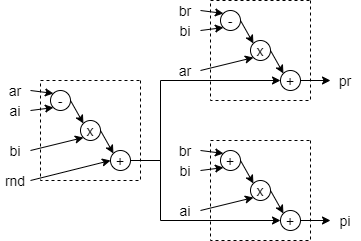

The diagram above was exported from draw.io. Its source (the exported page's mxGraphModel, read from the mxfile embedded in the PNG):
<mxGraphModel dx="780" dy="1382" grid="1" gridSize="10" guides="1" tooltips="1" connect="1" arrows="1" fold="1" page="1" pageScale="1" pageWidth="850" pageHeight="1100" math="0" shadow="0">
  <root>
    <mxCell id="0" />
    <mxCell id="1" parent="0" />
    <mxCell id="B3wtF2oQBxzJh1-Uu7B2-2" value="" style="rounded=0;whiteSpace=wrap;html=1;direction=south;fillColor=none;dashed=1;fontSize=14;" parent="1" vertex="1">
      <mxGeometry x="70" y="40" width="100" height="100" as="geometry" />
    </mxCell>
    <mxCell id="B3wtF2oQBxzJh1-Uu7B2-20" style="rounded=0;orthogonalLoop=1;jettySize=auto;html=1;exitX=1;exitY=0.5;exitDx=0;exitDy=0;entryX=0;entryY=0;entryDx=0;entryDy=0;fontSize=14;" parent="1" source="B3wtF2oQBxzJh1-Uu7B2-21" target="B3wtF2oQBxzJh1-Uu7B2-22" edge="1">
      <mxGeometry relative="1" as="geometry" />
    </mxCell>
    <mxCell id="B3wtF2oQBxzJh1-Uu7B2-21" value="-" style="ellipse;whiteSpace=wrap;html=1;aspect=fixed;fontSize=14;spacing=2;" parent="1" vertex="1">
      <mxGeometry x="80" y="50" width="20" height="20" as="geometry" />
    </mxCell>
    <mxCell id="B3wtF2oQBxzJh1-Uu7B2-24" style="rounded=0;orthogonalLoop=1;jettySize=auto;html=1;exitX=1;exitY=0.5;exitDx=0;exitDy=0;entryX=0;entryY=0;entryDx=0;entryDy=0;fontSize=14;" parent="1" source="B3wtF2oQBxzJh1-Uu7B2-22" target="B3wtF2oQBxzJh1-Uu7B2-23" edge="1">
      <mxGeometry relative="1" as="geometry" />
    </mxCell>
    <mxCell id="B3wtF2oQBxzJh1-Uu7B2-22" value="x" style="ellipse;whiteSpace=wrap;html=1;aspect=fixed;fontSize=14;" parent="1" vertex="1">
      <mxGeometry x="110" y="80" width="20" height="20" as="geometry" />
    </mxCell>
    <mxCell id="TjFmR7x7wiqnQTk8OCf1-13" style="edgeStyle=orthogonalEdgeStyle;rounded=0;orthogonalLoop=1;jettySize=auto;html=1;exitX=1;exitY=0.5;exitDx=0;exitDy=0;entryX=0;entryY=0.5;entryDx=0;entryDy=0;fontSize=14;" parent="1" source="B3wtF2oQBxzJh1-Uu7B2-23" target="TjFmR7x7wiqnQTk8OCf1-6" edge="1">
      <mxGeometry relative="1" as="geometry">
        <Array as="points">
          <mxPoint x="190" y="120" />
          <mxPoint x="190" y="40" />
        </Array>
      </mxGeometry>
    </mxCell>
    <mxCell id="B3wtF2oQBxzJh1-Uu7B2-23" value="+" style="ellipse;whiteSpace=wrap;html=1;aspect=fixed;fontSize=14;" parent="1" vertex="1">
      <mxGeometry x="140" y="110" width="20" height="20" as="geometry" />
    </mxCell>
    <mxCell id="B3wtF2oQBxzJh1-Uu7B2-1" style="edgeStyle=orthogonalEdgeStyle;rounded=0;orthogonalLoop=1;jettySize=auto;html=1;exitX=1;exitY=0.5;exitDx=0;exitDy=0;entryX=0;entryY=0.5;entryDx=0;entryDy=0;fontSize=14;" parent="1" source="B3wtF2oQBxzJh1-Uu7B2-23" target="ZjDycV1kc4jMGTeBUGCo-1" edge="1">
      <mxGeometry relative="1" as="geometry">
        <Array as="points">
          <mxPoint x="190" y="120" />
          <mxPoint x="190" y="180" />
        </Array>
      </mxGeometry>
    </mxCell>
    <mxCell id="B3wtF2oQBxzJh1-Uu7B2-28" style="edgeStyle=none;rounded=0;orthogonalLoop=1;jettySize=auto;html=1;exitX=1;exitY=0.5;exitDx=0;exitDy=0;entryX=0;entryY=1;entryDx=0;entryDy=0;fontSize=14;" parent="1" target="B3wtF2oQBxzJh1-Uu7B2-21" edge="1">
      <mxGeometry relative="1" as="geometry">
        <mxPoint x="60.000000000000114" y="70" as="sourcePoint" />
      </mxGeometry>
    </mxCell>
    <mxCell id="B3wtF2oQBxzJh1-Uu7B2-27" value="ai" style="text;html=1;strokeColor=none;fillColor=none;align=center;verticalAlign=middle;whiteSpace=wrap;rounded=0;fontSize=14;" parent="1" vertex="1">
      <mxGeometry x="30" y="60" width="30" height="20" as="geometry" />
    </mxCell>
    <mxCell id="B3wtF2oQBxzJh1-Uu7B2-30" style="edgeStyle=none;rounded=0;orthogonalLoop=1;jettySize=auto;html=1;exitX=1;exitY=0.5;exitDx=0;exitDy=0;entryX=0;entryY=0;entryDx=0;entryDy=0;fontSize=14;" parent="1" target="B3wtF2oQBxzJh1-Uu7B2-21" edge="1">
      <mxGeometry relative="1" as="geometry">
        <mxPoint x="60.000000000000114" y="50" as="sourcePoint" />
      </mxGeometry>
    </mxCell>
    <mxCell id="B3wtF2oQBxzJh1-Uu7B2-29" value="ar" style="text;html=1;strokeColor=none;fillColor=none;align=center;verticalAlign=middle;whiteSpace=wrap;rounded=0;fontSize=14;" parent="1" vertex="1">
      <mxGeometry x="30" y="40" width="30" height="20" as="geometry" />
    </mxCell>
    <mxCell id="B3wtF2oQBxzJh1-Uu7B2-32" style="edgeStyle=none;rounded=0;orthogonalLoop=1;jettySize=auto;html=1;exitX=1;exitY=0.5;exitDx=0;exitDy=0;entryX=0;entryY=1;entryDx=0;entryDy=0;fontSize=14;" parent="1" target="B3wtF2oQBxzJh1-Uu7B2-22" edge="1">
      <mxGeometry relative="1" as="geometry">
        <mxPoint x="60.000000000000114" y="110" as="sourcePoint" />
      </mxGeometry>
    </mxCell>
    <mxCell id="B3wtF2oQBxzJh1-Uu7B2-31" value="bi" style="text;html=1;strokeColor=none;fillColor=none;align=center;verticalAlign=middle;whiteSpace=wrap;rounded=0;fontSize=14;" parent="1" vertex="1">
      <mxGeometry x="30" y="100" width="30" height="20" as="geometry" />
    </mxCell>
    <mxCell id="ZjDycV1kc4jMGTeBUGCo-1" value="+" style="ellipse;whiteSpace=wrap;html=1;aspect=fixed;fontSize=14;" parent="1" vertex="1">
      <mxGeometry x="310" y="170" width="20" height="20" as="geometry" />
    </mxCell>
    <mxCell id="ZjDycV1kc4jMGTeBUGCo-3" value="" style="rounded=0;whiteSpace=wrap;html=1;direction=south;fillColor=none;dashed=1;fontSize=14;" parent="1" vertex="1">
      <mxGeometry x="240" y="100" width="100" height="100" as="geometry" />
    </mxCell>
    <mxCell id="ZjDycV1kc4jMGTeBUGCo-4" style="rounded=0;orthogonalLoop=1;jettySize=auto;html=1;exitX=1;exitY=0.5;exitDx=0;exitDy=0;entryX=0;entryY=0;entryDx=0;entryDy=0;fontSize=14;" parent="1" source="ZjDycV1kc4jMGTeBUGCo-5" target="ZjDycV1kc4jMGTeBUGCo-7" edge="1">
      <mxGeometry relative="1" as="geometry" />
    </mxCell>
    <mxCell id="ZjDycV1kc4jMGTeBUGCo-5" value="+" style="ellipse;whiteSpace=wrap;html=1;aspect=fixed;fontSize=14;" parent="1" vertex="1">
      <mxGeometry x="250" y="110" width="20" height="20" as="geometry" />
    </mxCell>
    <mxCell id="ZjDycV1kc4jMGTeBUGCo-6" style="rounded=0;orthogonalLoop=1;jettySize=auto;html=1;exitX=1;exitY=0.5;exitDx=0;exitDy=0;entryX=0;entryY=0;entryDx=0;entryDy=0;fontSize=14;" parent="1" source="ZjDycV1kc4jMGTeBUGCo-7" edge="1">
      <mxGeometry relative="1" as="geometry">
        <mxPoint x="312.92893218813447" y="172.92893218813458" as="targetPoint" />
      </mxGeometry>
    </mxCell>
    <mxCell id="ZjDycV1kc4jMGTeBUGCo-7" value="x" style="ellipse;whiteSpace=wrap;html=1;aspect=fixed;fontSize=14;" parent="1" vertex="1">
      <mxGeometry x="280" y="140" width="20" height="20" as="geometry" />
    </mxCell>
    <mxCell id="ZjDycV1kc4jMGTeBUGCo-8" style="edgeStyle=none;rounded=0;orthogonalLoop=1;jettySize=auto;html=1;exitX=1;exitY=0.5;exitDx=0;exitDy=0;entryX=0;entryY=1;entryDx=0;entryDy=0;fontSize=14;" parent="1" target="ZjDycV1kc4jMGTeBUGCo-5" edge="1">
      <mxGeometry relative="1" as="geometry">
        <mxPoint x="229.9999999999999" y="130" as="sourcePoint" />
      </mxGeometry>
    </mxCell>
    <mxCell id="ZjDycV1kc4jMGTeBUGCo-10" style="edgeStyle=none;rounded=0;orthogonalLoop=1;jettySize=auto;html=1;exitX=1;exitY=0.5;exitDx=0;exitDy=0;entryX=0;entryY=0;entryDx=0;entryDy=0;fontSize=14;" parent="1" target="ZjDycV1kc4jMGTeBUGCo-5" edge="1">
      <mxGeometry relative="1" as="geometry">
        <mxPoint x="229.9999999999999" y="110" as="sourcePoint" />
      </mxGeometry>
    </mxCell>
    <mxCell id="ZjDycV1kc4jMGTeBUGCo-12" style="edgeStyle=none;rounded=0;orthogonalLoop=1;jettySize=auto;html=1;exitX=1;exitY=0.5;exitDx=0;exitDy=0;entryX=0;entryY=1;entryDx=0;entryDy=0;fontSize=14;" parent="1" target="ZjDycV1kc4jMGTeBUGCo-7" edge="1">
      <mxGeometry relative="1" as="geometry">
        <mxPoint x="229.9999999999999" y="170" as="sourcePoint" />
      </mxGeometry>
    </mxCell>
    <mxCell id="TjFmR7x7wiqnQTk8OCf1-1" value="" style="rounded=0;whiteSpace=wrap;html=1;direction=south;fillColor=none;dashed=1;fontSize=14;" parent="1" vertex="1">
      <mxGeometry x="240" y="-40" width="100" height="100" as="geometry" />
    </mxCell>
    <mxCell id="TjFmR7x7wiqnQTk8OCf1-2" style="rounded=0;orthogonalLoop=1;jettySize=auto;html=1;exitX=1;exitY=0.5;exitDx=0;exitDy=0;entryX=0;entryY=0;entryDx=0;entryDy=0;fontSize=14;" parent="1" source="TjFmR7x7wiqnQTk8OCf1-3" target="TjFmR7x7wiqnQTk8OCf1-5" edge="1">
      <mxGeometry relative="1" as="geometry" />
    </mxCell>
    <mxCell id="TjFmR7x7wiqnQTk8OCf1-3" value="-" style="ellipse;whiteSpace=wrap;html=1;aspect=fixed;fontSize=14;" parent="1" vertex="1">
      <mxGeometry x="250" y="-30" width="20" height="20" as="geometry" />
    </mxCell>
    <mxCell id="TjFmR7x7wiqnQTk8OCf1-4" style="rounded=0;orthogonalLoop=1;jettySize=auto;html=1;exitX=1;exitY=0.5;exitDx=0;exitDy=0;entryX=0;entryY=0;entryDx=0;entryDy=0;fontSize=14;" parent="1" source="TjFmR7x7wiqnQTk8OCf1-5" target="TjFmR7x7wiqnQTk8OCf1-6" edge="1">
      <mxGeometry relative="1" as="geometry" />
    </mxCell>
    <mxCell id="TjFmR7x7wiqnQTk8OCf1-5" value="x" style="ellipse;whiteSpace=wrap;html=1;aspect=fixed;fontSize=14;" parent="1" vertex="1">
      <mxGeometry x="280" width="20" height="20" as="geometry" />
    </mxCell>
    <mxCell id="TjFmR7x7wiqnQTk8OCf1-6" value="+" style="ellipse;whiteSpace=wrap;html=1;aspect=fixed;fontSize=14;" parent="1" vertex="1">
      <mxGeometry x="310" y="30" width="20" height="20" as="geometry" />
    </mxCell>
    <mxCell id="TjFmR7x7wiqnQTk8OCf1-7" style="edgeStyle=none;rounded=0;orthogonalLoop=1;jettySize=auto;html=1;exitX=1;exitY=0.5;exitDx=0;exitDy=0;entryX=0;entryY=1;entryDx=0;entryDy=0;fontSize=14;" parent="1" target="TjFmR7x7wiqnQTk8OCf1-3" edge="1">
      <mxGeometry relative="1" as="geometry">
        <mxPoint x="230.0000000000001" y="-9.999999999999943" as="sourcePoint" />
      </mxGeometry>
    </mxCell>
    <mxCell id="TjFmR7x7wiqnQTk8OCf1-8" value="bi" style="text;html=1;strokeColor=none;fillColor=none;align=center;verticalAlign=middle;whiteSpace=wrap;rounded=0;fontSize=14;" parent="1" vertex="1">
      <mxGeometry x="200" y="-20" width="30" height="20" as="geometry" />
    </mxCell>
    <mxCell id="TjFmR7x7wiqnQTk8OCf1-9" style="edgeStyle=none;rounded=0;orthogonalLoop=1;jettySize=auto;html=1;exitX=1;exitY=0.5;exitDx=0;exitDy=0;entryX=0;entryY=0;entryDx=0;entryDy=0;fontSize=14;" parent="1" target="TjFmR7x7wiqnQTk8OCf1-3" edge="1">
      <mxGeometry relative="1" as="geometry">
        <mxPoint x="230.0000000000001" y="-29.999999999999943" as="sourcePoint" />
      </mxGeometry>
    </mxCell>
    <mxCell id="TjFmR7x7wiqnQTk8OCf1-10" value="br" style="text;html=1;strokeColor=none;fillColor=none;align=center;verticalAlign=middle;whiteSpace=wrap;rounded=0;fontSize=14;" parent="1" vertex="1">
      <mxGeometry x="200" y="-40" width="30" height="20" as="geometry" />
    </mxCell>
    <mxCell id="TjFmR7x7wiqnQTk8OCf1-11" style="edgeStyle=none;rounded=0;orthogonalLoop=1;jettySize=auto;html=1;exitX=1;exitY=0.5;exitDx=0;exitDy=0;entryX=0;entryY=1;entryDx=0;entryDy=0;fontSize=14;" parent="1" target="TjFmR7x7wiqnQTk8OCf1-5" edge="1">
      <mxGeometry relative="1" as="geometry">
        <mxPoint x="230.0000000000001" y="30" as="sourcePoint" />
      </mxGeometry>
    </mxCell>
    <mxCell id="TjFmR7x7wiqnQTk8OCf1-12" value="ar" style="text;html=1;strokeColor=none;fillColor=none;align=center;verticalAlign=middle;whiteSpace=wrap;rounded=0;fontSize=14;" parent="1" vertex="1">
      <mxGeometry x="200" y="20" width="30" height="20" as="geometry" />
    </mxCell>
    <mxCell id="TjFmR7x7wiqnQTk8OCf1-14" value="bi" style="text;html=1;strokeColor=none;fillColor=none;align=center;verticalAlign=middle;whiteSpace=wrap;rounded=0;fontSize=14;" parent="1" vertex="1">
      <mxGeometry x="200" y="120" width="30" height="20" as="geometry" />
    </mxCell>
    <mxCell id="TjFmR7x7wiqnQTk8OCf1-15" value="br" style="text;html=1;strokeColor=none;fillColor=none;align=center;verticalAlign=middle;whiteSpace=wrap;rounded=0;fontSize=14;" parent="1" vertex="1">
      <mxGeometry x="200" y="100" width="30" height="20" as="geometry" />
    </mxCell>
    <mxCell id="TjFmR7x7wiqnQTk8OCf1-16" value="ai" style="text;html=1;strokeColor=none;fillColor=none;align=center;verticalAlign=middle;whiteSpace=wrap;rounded=0;fontSize=14;" parent="1" vertex="1">
      <mxGeometry x="200" y="160" width="30" height="20" as="geometry" />
    </mxCell>
    <mxCell id="TjFmR7x7wiqnQTk8OCf1-17" value="" style="endArrow=classic;html=1;fontSize=14;exitX=1;exitY=0.5;exitDx=0;exitDy=0;" parent="1" source="TjFmR7x7wiqnQTk8OCf1-6" edge="1">
      <mxGeometry width="50" height="50" relative="1" as="geometry">
        <mxPoint x="390" y="60" as="sourcePoint" />
        <mxPoint x="360" y="40" as="targetPoint" />
      </mxGeometry>
    </mxCell>
    <mxCell id="TjFmR7x7wiqnQTk8OCf1-18" value="" style="endArrow=classic;html=1;fontSize=14;exitX=1;exitY=0.5;exitDx=0;exitDy=0;" parent="1" edge="1">
      <mxGeometry width="50" height="50" relative="1" as="geometry">
        <mxPoint x="330.0000000000041" y="180" as="sourcePoint" />
        <mxPoint x="360" y="180" as="targetPoint" />
      </mxGeometry>
    </mxCell>
    <mxCell id="TjFmR7x7wiqnQTk8OCf1-19" value="pr" style="text;html=1;strokeColor=none;fillColor=none;align=center;verticalAlign=middle;whiteSpace=wrap;rounded=0;fontSize=14;" parent="1" vertex="1">
      <mxGeometry x="360" y="30" width="30" height="20" as="geometry" />
    </mxCell>
    <mxCell id="TjFmR7x7wiqnQTk8OCf1-20" value="pi" style="text;html=1;strokeColor=none;fillColor=none;align=center;verticalAlign=middle;whiteSpace=wrap;rounded=0;fontSize=14;" parent="1" vertex="1">
      <mxGeometry x="360" y="170" width="30" height="20" as="geometry" />
    </mxCell>
    <mxCell id="TjFmR7x7wiqnQTk8OCf1-22" style="edgeStyle=none;rounded=0;orthogonalLoop=1;jettySize=auto;html=1;exitX=1;exitY=0.5;exitDx=0;exitDy=0;entryX=0;entryY=0.5;entryDx=0;entryDy=0;fontSize=14;" parent="1" source="TjFmR7x7wiqnQTk8OCf1-21" target="B3wtF2oQBxzJh1-Uu7B2-23" edge="1">
      <mxGeometry relative="1" as="geometry" />
    </mxCell>
    <mxCell id="TjFmR7x7wiqnQTk8OCf1-21" value="rnd" style="text;html=1;strokeColor=none;fillColor=none;align=center;verticalAlign=middle;whiteSpace=wrap;rounded=0;fontSize=14;" parent="1" vertex="1">
      <mxGeometry x="30" y="130" width="30" height="20" as="geometry" />
    </mxCell>
  </root>
</mxGraphModel>